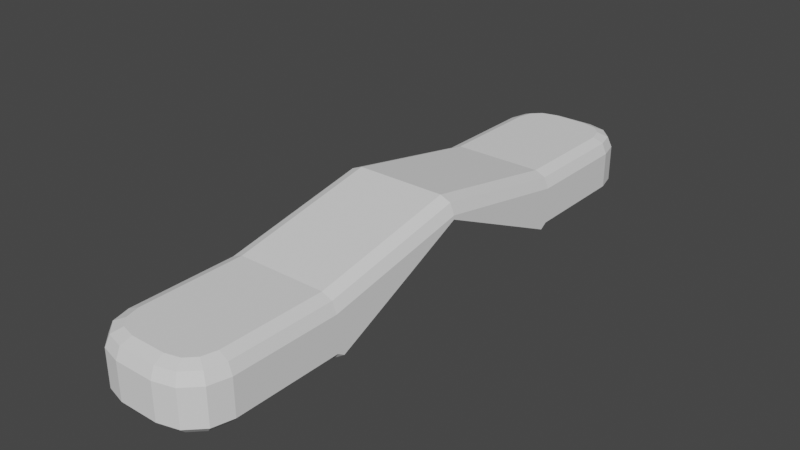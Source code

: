 # Source: suction_device_powerup.blend  (saved by Blender 3.0.42; exported with 4.5.12 LTS)
import bpy
from mathutils import Matrix  # noqa: F401  (used for matrix-valued properties, if any)

bpy.ops.wm.read_factory_settings(use_empty=True)
scene = bpy.context.scene
scene.name = 'Scene'

# ---- collections
col_collection = bpy.data.collections.new('Collection'); scene.collection.children.link(col_collection)

# ---- world
world_world = bpy.data.worlds.new('World'); scene.world = world_world
world_world.use_nodes = True; world_world.node_tree.nodes.clear()
_N = world_world.node_tree.nodes; _L = world_world.node_tree.links
n0 = _N.new('ShaderNodeOutputWorld'); n0.name = 'World Output'; n0.location = (300, 300)
n1 = _N.new('ShaderNodeBackground'); n1.name = 'Background'; n1.location = (10, 300)
n1.inputs[0].default_value = (0.05088, 0.05088, 0.05088, 1.0)
_L.new(n1.outputs[0], n0.inputs[0])
n0.is_active_output = True
world_world.color = (0.05088, 0.05088, 0.05088)
world_world.use_sun_shadow = False
world_world.sun_shadow_jitter_overblur = 0.0

# ---- meshes
me_cube_001 = bpy.data.meshes.new('Cube.001')
me_cube_001.from_pydata([(-0.101, 0.0, 0.1287), (0.101, 0.0, 0.1287), (-0.101, 0.2495, 0.0264), (-0.08738, 0.2495, 0.01277), (-0.101, 0.2371, 0.01851), (-0.08738, -0.2495, 0.01277), (-0.101, -0.2495, 0.0264), (-0.101, -0.2371, 0.01851), (0.101, -0.2495, 0.0264), (0.08738, -0.2495, 0.01277), (0.101, -0.2371, 0.01851), (0.08738, 0.2495, 0.01277), (0.101, 0.2495, 0.0264), (0.101, 0.2371, 0.01851), (-0.03111, -0.4853, 0.01277), (-0.0329, -0.499, 0.0264), (-0.08738, -0.4291, 0.01277), (-0.101, -0.4309, 0.0264), (-0.0599, -0.4776, 0.01277), (-0.06696, -0.4898, 0.0264), (-0.07967, -0.4579, 0.01277), (-0.09189, -0.4649, 0.0264), (-0.08738, 0.4291, 0.01277), (-0.101, 0.4309, 0.0264), (-0.03111, 0.4853, 0.01277), (-0.0329, 0.499, 0.0264), (-0.07967, 0.4579, 0.01277), (-0.09189, 0.4649, 0.0264), (-0.0599, 0.4776, 0.01277), (-0.06696, 0.4898, 0.0264), (0.08738, -0.4291, 0.01277), (0.101, -0.4309, 0.0264), (0.03111, -0.4853, 0.01277), (0.0329, -0.499, 0.0264), (0.07967, -0.4579, 0.01277), (0.09189, -0.4649, 0.0264), (0.0599, -0.4776, 0.01277), (0.06696, -0.4898, 0.0264), (0.03111, 0.4853, 0.01277), (0.0329, 0.499, 0.0264), (0.08738, 0.4291, 0.01277), (0.101, 0.4309, 0.0264), (0.0599, 0.4776, 0.01277), (0.06696, 0.4898, 0.0264), (0.07967, 0.4579, 0.01277), (0.09189, 0.4649, 0.0264), (-0.101, -0.2495, 0.08732), (-0.07575, -0.2495, 0.1127), (-0.09362, -0.2495, 0.1053), (-0.07575, 0.0, 0.1607), (-0.101, 0.0, 0.1353), (-0.09362, 0.0, 0.1533), (-0.07575, 0.2495, 0.1127), (-0.101, 0.2495, 0.08732), (-0.09362, 0.2495, 0.1053), (0.101, 0.2495, 0.08732), (0.07575, 0.2495, 0.1127), (0.09362, 0.2495, 0.1053), (0.07575, 0.0, 0.1607), (0.101, 0.0, 0.1353), (0.09362, 0.0, 0.1533), (0.07575, -0.2495, 0.1127), (0.101, -0.2495, 0.08732), (0.09362, -0.2495, 0.1053), (-0.07575, -0.4275, 0.1127), (-0.101, -0.4309, 0.08734), (-0.09362, -0.4299, 0.1053), (-0.0329, -0.499, 0.08737), (-0.02957, -0.4737, 0.1127), (-0.03193, -0.4916, 0.1053), (-0.06923, -0.4518, 0.1127), (-0.09189, -0.4649, 0.08736), (-0.08526, -0.4611, 0.1053), (-0.05388, -0.4672, 0.1127), (-0.06696, -0.4898, 0.08737), (-0.06313, -0.4832, 0.1053), (-0.02957, 0.4737, 0.1127), (-0.0329, 0.499, 0.08737), (-0.03193, 0.4916, 0.1053), (-0.101, 0.4309, 0.08734), (-0.07575, 0.4275, 0.1127), (-0.09362, 0.4299, 0.1053), (-0.06696, 0.4898, 0.08737), (-0.05388, 0.4672, 0.1127), (-0.06313, 0.4832, 0.1053), (-0.09189, 0.4649, 0.08736), (-0.06923, 0.4518, 0.1127), (-0.08526, 0.4611, 0.1053), (0.02957, -0.4737, 0.1127), (0.0329, -0.499, 0.08737), (0.03193, -0.4916, 0.1053), (0.101, -0.4309, 0.08734), (0.07575, -0.4275, 0.1127), (0.09362, -0.4299, 0.1053), (0.06696, -0.4898, 0.08737), (0.05388, -0.4672, 0.1127), (0.06313, -0.4832, 0.1053), (0.09189, -0.4649, 0.08736), (0.06923, -0.4518, 0.1127), (0.08526, -0.4611, 0.1053), (0.07575, 0.4275, 0.1127), (0.101, 0.4309, 0.08734), (0.09362, 0.4299, 0.1053), (0.0329, 0.499, 0.08737), (0.02957, 0.4737, 0.1127), (0.03193, 0.4916, 0.1053), (0.09189, 0.4649, 0.08736), (0.06923, 0.4518, 0.1127), (0.08526, 0.4611, 0.1053), (0.06696, 0.4898, 0.08737), (0.05388, 0.4672, 0.1127), (0.06313, 0.4832, 0.1053)], [], [(2, 53, 79, 23), (0, 50, 53, 2, 4), (33, 89, 67, 15), (8, 62, 91, 31), (17, 65, 46, 6), (89, 33, 37, 94), (41, 101, 55, 12), (100, 107, 110, 104, 76, 83, 86, 80, 52, 56), (61, 47, 64, 70, 73, 68, 88, 95, 98, 92), (22, 26, 28, 24, 38, 42, 44, 40, 11, 3), (13, 12, 55, 59, 1), (5, 9, 30, 34, 36, 32, 14, 18, 20, 16), (1, 59, 62, 8, 10), (21, 71, 65, 17), (15, 67, 74, 19), (7, 6, 46, 50, 0), (4, 3, 11, 13, 1, 0), (19, 74, 71, 21), (82, 29, 27, 85), (77, 25, 29, 82), (85, 27, 23, 79), (94, 37, 35, 97), (25, 77, 103, 39), (109, 43, 39, 103), (101, 41, 45, 106), (106, 45, 43, 109), (97, 35, 31, 91), (0, 1, 10, 9, 5, 7), (2, 3, 4), (5, 6, 7), (8, 9, 10), (11, 12, 13), (18, 14, 15, 19), (20, 18, 19, 21), (16, 20, 21, 17), (24, 28, 29, 25), (28, 26, 27, 29), (26, 22, 23, 27), (40, 44, 45, 41), (44, 42, 43, 45), (42, 38, 39, 43), (32, 36, 37, 33), (36, 34, 35, 37), (34, 30, 31, 35), (5, 16, 17, 6), (14, 32, 33, 15), (8, 31, 30, 9), (38, 24, 25, 39), (2, 23, 22, 3), (41, 12, 11, 40), (56, 52, 49, 58), (47, 49, 51, 48), (48, 51, 50, 46), (49, 52, 54, 51), (51, 54, 53, 50), (56, 58, 60, 57), (57, 60, 59, 55), (58, 61, 63, 60), (60, 63, 62, 59), (68, 73, 75, 69), (69, 75, 74, 67), (73, 70, 72, 75), (75, 72, 71, 74), (70, 64, 66, 72), (72, 66, 65, 71), (83, 76, 78, 84), (84, 78, 77, 82), (86, 83, 84, 87), (87, 84, 82, 85), (80, 86, 87, 81), (81, 87, 85, 79), (107, 100, 102, 108), (108, 102, 101, 106), (110, 107, 108, 111), (111, 108, 106, 109), (104, 110, 111, 105), (105, 111, 109, 103), (95, 88, 90, 96), (96, 90, 89, 94), (98, 95, 96, 99), (99, 96, 94, 97), (92, 98, 99, 93), (93, 99, 97, 91), (64, 47, 48, 66), (66, 48, 46, 65), (88, 68, 69, 90), (90, 69, 67, 89), (91, 62, 63, 93), (93, 63, 61, 92), (76, 104, 105, 78), (78, 105, 103, 77), (52, 80, 81, 54), (54, 81, 79, 53), (55, 101, 102, 57), (57, 102, 100, 56), (58, 49, 47, 61)])
_uv = me_cube_001.uv_layers.new(name='UVMap')
_uv.uv.foreach_set('vector', [0.4091, 0.1875, 0.5615, 0.1875, 0.5616, 0.2329, 0.4091, 0.2329, 0.375, 0.125, 0.427, 0.125, 0.5615, 0.1875, 0.4091, 0.1875, 0.375, 0.1844, 0.4091, 0.8343, 0.5616, 0.8343, 0.5616, 0.9157, 0.4091, 0.9157, 0.4091, 0.6875, 0.5615, 0.6875, 0.5616, 0.7329, 0.4091, 0.7329, 0.4091, 0.01706, 0.5616, 0.01706, 0.5615, 0.0625, 0.4091, 0.0625, 0.5616, 0.8343, 0.4091, 0.8343, 0.4091, 0.7921, 0.5616, 0.7921, 0.4091, 0.5171, 0.5616, 0.5171, 0.5615, 0.5625, 0.4091, 0.5625, 0.6563, 0.5179, 0.6643, 0.5118, 0.6833, 0.508, 0.7134, 0.5063, 0.7866, 0.5063, 0.8167, 0.508, 0.8357, 0.5118, 0.8437, 0.5179, 0.8437, 0.5625, 0.6563, 0.5625, 0.6563, 0.6875, 0.8437, 0.6875, 0.8437, 0.7321, 0.8357, 0.7382, 0.8167, 0.742, 0.7866, 0.7437, 0.7134, 0.7437, 0.6833, 0.742, 0.6643, 0.7382, 0.6563, 0.7321, 0.1419, 0.5175, 0.1514, 0.5103, 0.1759, 0.5053, 0.2115, 0.5034, 0.2885, 0.5034, 0.3241, 0.5053, 0.3486, 0.5103, 0.3581, 0.5175, 0.3581, 0.5625, 0.1419, 0.5625, 0.375, 0.5656, 0.4091, 0.5625, 0.5615, 0.5625, 0.427, 0.625, 0.375, 0.625, 0.1419, 0.6875, 0.3581, 0.6875, 0.3581, 0.7325, 0.3486, 0.7397, 0.3241, 0.7447, 0.2885, 0.7466, 0.2115, 0.7466, 0.1759, 0.7447, 0.1514, 0.7397, 0.1419, 0.7325, 0.375, 0.625, 0.427, 0.625, 0.5615, 0.6875, 0.4091, 0.6875, 0.375, 0.6844, 0.4091, 0.008532, 0.5616, 0.008532, 0.5616, 0.01706, 0.4091, 0.01706, 0.4091, 0.9157, 0.5616, 0.9157, 0.5616, 0.9579, 0.4091, 0.9579, 0.375, 0.0656, 0.4091, 0.0625, 0.5615, 0.0625, 0.427, 0.125, 0.375, 0.125, 0.125, 0.5656, 0.1419, 0.5625, 0.3581, 0.5625, 0.375, 0.5656, 0.375, 0.625, 0.125, 0.625, 0.4091, 0.0, 0.5616, 0.0, 0.5616, 0.008532, 0.4091, 0.008532, 0.5616, 0.2921, 0.4091, 0.2921, 0.4091, 0.2415, 0.5616, 0.2415, 0.5616, 0.3343, 0.4091, 0.3343, 0.4091, 0.2921, 0.5616, 0.2921, 0.5616, 0.2415, 0.4091, 0.2415, 0.4091, 0.2329, 0.5616, 0.2329, 0.5616, 0.7921, 0.4091, 0.7921, 0.4091, 0.7415, 0.5616, 0.7415, 0.4091, 0.3343, 0.5616, 0.3343, 0.5616, 0.4157, 0.4091, 0.4157, 0.5616, 0.4579, 0.4091, 0.4579, 0.4091, 0.4157, 0.5616, 0.4157, 0.5616, 0.5171, 0.4091, 0.5171, 0.4091, 0.5085, 0.5616, 0.5085, 0.5616, 0.5085, 0.4091, 0.5085, 0.4091, 0.4579, 0.5616, 0.4579, 0.5616, 0.7415, 0.4091, 0.7415, 0.4091, 0.7329, 0.5616, 0.7329, 0.125, 0.625, 0.375, 0.625, 0.375, 0.6844, 0.3581, 0.6875, 0.1419, 0.6875, 0.125, 0.6844, 0.125, 0.5625, 0.1419, 0.5625, 0.125, 0.5625, 0.375, 0.0625, 0.4091, 0.0625, 0.3894, 0.0625, 0.4091, 0.6875, 0.375, 0.6875, 0.375, 0.6844, 0.3581, 0.5625, 0.375, 0.5625, 0.375, 0.5656, 0.1759, 0.7447, 0.2115, 0.7466, 0.2093, 0.75, 0.1671, 0.7477, 0.1514, 0.7397, 0.1759, 0.7447, 0.1671, 0.7477, 0.1363, 0.7415, 0.1419, 0.7325, 0.1514, 0.7397, 0.1363, 0.7415, 0.125, 0.7329, 0.2115, 0.5034, 0.1759, 0.5053, 0.1671, 0.5023, 0.2093, 0.5, 0.1759, 0.5053, 0.1514, 0.5103, 0.1363, 0.5085, 0.1671, 0.5023, 0.1514, 0.5103, 0.1419, 0.5175, 0.125, 0.5171, 0.1363, 0.5085, 0.3581, 0.5175, 0.3486, 0.5103, 0.3637, 0.5085, 0.375, 0.5171, 0.3486, 0.5103, 0.3241, 0.5053, 0.3329, 0.5023, 0.3637, 0.5085, 0.3241, 0.5053, 0.2885, 0.5034, 0.2907, 0.5, 0.3329, 0.5023, 0.2885, 0.7466, 0.3241, 0.7447, 0.3329, 0.7477, 0.2907, 0.75, 0.3241, 0.7447, 0.3486, 0.7397, 0.3637, 0.7415, 0.3329, 0.7477, 0.3486, 0.7397, 0.3581, 0.7325, 0.375, 0.7329, 0.3637, 0.7415, 0.1419, 0.6875, 0.1419, 0.7325, 0.125, 0.7329, 0.125, 0.6875, 0.2115, 0.7466, 0.2885, 0.7466, 0.2907, 0.75, 0.2093, 0.75, 0.4091, 0.6875, 0.4091, 0.7329, 0.3581, 0.7325, 0.3581, 0.6875, 0.2885, 0.5034, 0.2115, 0.5034, 0.2093, 0.5, 0.2907, 0.5, 0.125, 0.5625, 0.125, 0.5171, 0.1419, 0.5175, 0.1419, 0.5625, 0.4091, 0.5171, 0.4091, 0.5625, 0.3581, 0.5625, 0.3581, 0.5175, 0.6563, 0.5625, 0.8437, 0.5625, 0.8437, 0.625, 0.6563, 0.625, 0.8437, 0.6875, 0.8437, 0.625, 0.875, 0.6253, 0.875, 0.6875, 0.625, 0.0625, 0.625, 0.1247, 0.427, 0.125, 0.5615, 0.0625, 0.8437, 0.625, 0.8437, 0.5625, 0.875, 0.5625, 0.875, 0.6247, 0.625, 0.1253, 0.625, 0.1875, 0.5615, 0.1875, 0.427, 0.125, 0.6563, 0.5625, 0.6563, 0.625, 0.625, 0.625, 0.625, 0.5625, 0.625, 0.5625, 0.625, 0.625, 0.427, 0.625, 0.5615, 0.5625, 0.6563, 0.625, 0.6563, 0.6875, 0.625, 0.6875, 0.625, 0.625, 0.625, 0.625, 0.625, 0.6875, 0.5615, 0.6875, 0.427, 0.625, 0.7866, 0.7437, 0.8167, 0.742, 0.8305, 0.7478, 0.7919, 0.7499, 0.625, 0.9169, 0.625, 0.9555, 0.5616, 0.9579, 0.5616, 0.9157, 0.8167, 0.742, 0.8357, 0.7382, 0.862, 0.7418, 0.8346, 0.7474, 0.625, 0.0004799, 0.625, 0.008052, 0.5616, 0.008532, 0.5616, 0.0, 0.8357, 0.7382, 0.8437, 0.7321, 0.8747, 0.7332, 0.8643, 0.741, 0.625, 0.009012, 0.625, 0.01683, 0.5616, 0.01706, 0.5616, 0.008532, 0.8167, 0.508, 0.7866, 0.5063, 0.7919, 0.5001, 0.8305, 0.5022, 0.625, 0.2945, 0.625, 0.3331, 0.5616, 0.3343, 0.5616, 0.2921, 0.8357, 0.5118, 0.8167, 0.508, 0.8346, 0.5026, 0.862, 0.5082, 0.625, 0.2443, 0.625, 0.2893, 0.5616, 0.2921, 0.5616, 0.2415, 0.8437, 0.5179, 0.8357, 0.5118, 0.8643, 0.509, 0.8747, 0.5168, 0.625, 0.2332, 0.625, 0.241, 0.5616, 0.2415, 0.5616, 0.2329, 0.6643, 0.5118, 0.6563, 0.5179, 0.6253, 0.5168, 0.6357, 0.509, 0.625, 0.509, 0.625, 0.5168, 0.5616, 0.5171, 0.5616, 0.5085, 0.6833, 0.508, 0.6643, 0.5118, 0.638, 0.5082, 0.6654, 0.5026, 0.625, 0.4607, 0.625, 0.5057, 0.5616, 0.5085, 0.5616, 0.4579, 0.7134, 0.5063, 0.6833, 0.508, 0.6695, 0.5022, 0.7081, 0.5001, 0.625, 0.4169, 0.625, 0.4555, 0.5616, 0.4579, 0.5616, 0.4157, 0.6833, 0.742, 0.7134, 0.7437, 0.7081, 0.7499, 0.6695, 0.7478, 0.625, 0.7945, 0.625, 0.8331, 0.5616, 0.8343, 0.5616, 0.7921, 0.6643, 0.7382, 0.6833, 0.742, 0.6654, 0.7474, 0.638, 0.7418, 0.625, 0.7443, 0.625, 0.7893, 0.5616, 0.7921, 0.5616, 0.7415, 0.6563, 0.7321, 0.6643, 0.7382, 0.6357, 0.741, 0.6253, 0.7332, 0.625, 0.7332, 0.625, 0.741, 0.5616, 0.7415, 0.5616, 0.7329, 0.8437, 0.7321, 0.8437, 0.6875, 0.875, 0.6875, 0.875, 0.7327, 0.625, 0.01731, 0.625, 0.0625, 0.5615, 0.0625, 0.5616, 0.01706, 0.7134, 0.7437, 0.7866, 0.7437, 0.7895, 0.75, 0.7105, 0.75, 0.625, 0.8355, 0.625, 0.9145, 0.5616, 0.9157, 0.5616, 0.8343, 0.5616, 0.7329, 0.5615, 0.6875, 0.625, 0.6875, 0.625, 0.7327, 0.625, 0.7327, 0.625, 0.6875, 0.6563, 0.6875, 0.6563, 0.7321, 0.7866, 0.5063, 0.7134, 0.5063, 0.7105, 0.5, 0.7895, 0.5, 0.625, 0.3355, 0.625, 0.4145, 0.5616, 0.4157, 0.5616, 0.3343, 0.8437, 0.5625, 0.8437, 0.5179, 0.875, 0.5173, 0.875, 0.5625, 0.625, 0.1875, 0.625, 0.2327, 0.5616, 0.2329, 0.5615, 0.1875, 0.5615, 0.5625, 0.5616, 0.5171, 0.625, 0.5173, 0.625, 0.5625, 0.625, 0.5625, 0.625, 0.5173, 0.6563, 0.5179, 0.6563, 0.5625, 0.6563, 0.625, 0.8437, 0.625, 0.8437, 0.6875, 0.6563, 0.6875])
me_cube_001.use_remesh_fix_poles = True
me_cube_001.use_remesh_preserve_attributes = False
me_cube_001.update()

# ---- objects
ob_suctiondevice = bpy.data.objects.new('SuctionDevice', me_cube_001)

# ---- transforms, parenting, visibility, modifiers, constraints
ob_suctiondevice.location = (0.0, 0.0, 0.0)
ob_suctiondevice.scale = (3.0, 3.0, 3.0)

# ---- collection membership
col_collection.objects.link(ob_suctiondevice)

# ---- scene / render settings (as saved in the file)
scene.frame_start = 1; scene.frame_end = 250; scene.frame_set(1)
scene.render.engine = 'BLENDER_EEVEE_NEXT'
scene.cycles.sampling_pattern = 'TABULATED_SOBOL'
scene.cycles.use_light_tree = False
scene.view_settings.view_transform = 'Filmic'
bpy.context.view_layer.update()

# ---- added for rendering (the .blend has no active camera and no usable light): camera, sun
cam_auto = bpy.data.cameras.new('AutoCamera')
cam_auto.lens = 50.0
cam_auto.sensor_width = 36.0
cam_auto.clip_end = 1000.0
ob_auto_camera = bpy.data.objects.new('AutoCamera', cam_auto)
scene.collection.objects.link(ob_auto_camera)
ob_auto_camera.location = (2.85586, -3.42703, 2.54494)
ob_auto_camera.rotation_euler = (1.09748, -7.21219e-08, 0.694738)
scene.camera = ob_auto_camera
light_auto_sun = bpy.data.lights.new('AutoSun', 'SUN')
light_auto_sun.energy = 3.0
light_auto_sun.angle = 0.0523599
ob_auto_sun = bpy.data.objects.new('AutoSun', light_auto_sun)
scene.collection.objects.link(ob_auto_sun)
ob_auto_sun.rotation_euler = (0.872665, 0.174533, 0.523599)
bpy.context.view_layer.update()
